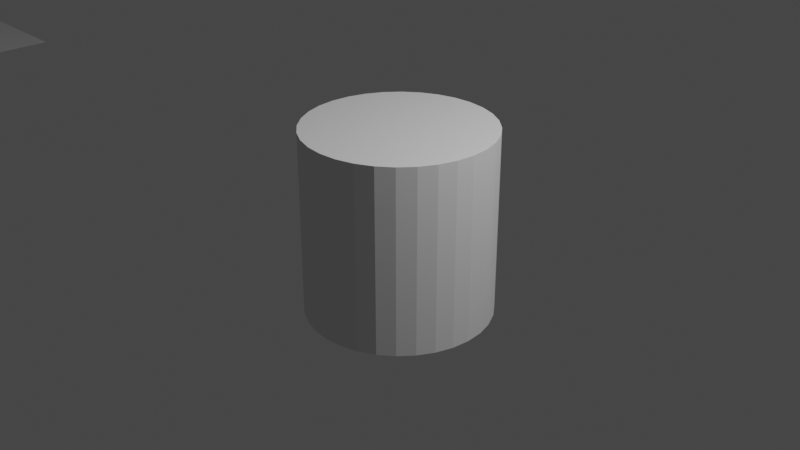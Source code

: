 # Source: cylinder.blend  (saved by Blender 3.1.7; exported with 4.5.12 LTS)
import bpy
from mathutils import Matrix  # noqa: F401  (used for matrix-valued properties, if any)

bpy.ops.wm.read_factory_settings(use_empty=True)
scene = bpy.context.scene
scene.name = 'Scene'

# ---- collections
col_collection = bpy.data.collections.new('Collection'); scene.collection.children.link(col_collection)

# ---- materials (node trees are filled in below, after node groups)
mat_material = bpy.data.materials.new('Material')
mat_material.alpha_threshold = 0.0
mat_material.use_transparent_shadow = False
mat_material.line_color = (0.0, 0.0, 0.0, 1.0)

# ---- node groups
ng_gn_cylinder = bpy.data.node_groups.new('GN_Cylinder', 'GeometryNodeTree')
_s = ng_gn_cylinder.interface.new_socket(name='Geometry', in_out='OUTPUT', socket_type='NodeSocketGeometry')
_s = ng_gn_cylinder.interface.new_socket(name='Geometry', in_out='INPUT', socket_type='NodeSocketGeometry')
_s = ng_gn_cylinder.interface.new_socket(name='Vertices', in_out='INPUT', socket_type='NodeSocketInt')
_s.default_value = 32
_s.min_value = 3
_s.max_value = 512
_s = ng_gn_cylinder.interface.new_socket(name='Side Segments', in_out='INPUT', socket_type='NodeSocketInt')
_s.default_value = 1
_s.min_value = 1
_s.max_value = 512
_s = ng_gn_cylinder.interface.new_socket(name='Fill Segments', in_out='INPUT', socket_type='NodeSocketInt')
_s.default_value = 1
_s.min_value = 1
_s.max_value = 512
_s = ng_gn_cylinder.interface.new_socket(name='Radius', in_out='INPUT', socket_type='NodeSocketFloat')
_s.subtype = 'DISTANCE'
_s.default_value = 1.0
_s.min_value = 0.0
_s = ng_gn_cylinder.interface.new_socket(name='Depth', in_out='INPUT', socket_type='NodeSocketFloat')
_s.subtype = 'DISTANCE'
_s.default_value = 2.0
_s.min_value = 0.0
ng_gn_cylinder.is_modifier = True
_N = ng_gn_cylinder.nodes; _L = ng_gn_cylinder.links
n0 = _N.new('GeometryNodeStoreNamedAttribute'); n0.name = 'Store Named Attribute'; n0.location = (-97, 85)
n0.data_type = 'FLOAT_VECTOR'
n0.domain = 'CORNER'
n0.inputs[2].default_value = 'uv_map'
n1 = _N.new('NodeGroupInput'); n1.name = 'Group Input'; n1.location = (-340, 0)
n2 = _N.new('NodeGroupOutput'); n2.name = 'Group Output'; n2.location = (200, 0)
n3 = _N.new('GeometryNodeMeshCylinder'); n3.name = 'Cylinder'; n3.location = (-122, 85)
_L.new(n0.outputs[0], n2.inputs[0])
_L.new(n1.outputs[1], n3.inputs[0])
_L.new(n1.outputs[2], n3.inputs[1])
_L.new(n1.outputs[3], n3.inputs[2])
_L.new(n1.outputs[4], n3.inputs[3])
_L.new(n1.outputs[5], n3.inputs[4])
_L.new(n3.outputs[0], n0.inputs[0])
_L.new(n3.outputs[4], n0.inputs[3])
n2.is_active_output = True
ng_gn_generic_car = bpy.data.node_groups.new('GN_Generic Car', 'GeometryNodeTree')
_s = ng_gn_generic_car.interface.new_socket(name='Geometry', in_out='OUTPUT', socket_type='NodeSocketGeometry')
_s = ng_gn_generic_car.interface.new_socket(name='Geometry', in_out='INPUT', socket_type='NodeSocketGeometry')
ng_gn_generic_car.is_modifier = True
_N = ng_gn_generic_car.nodes; _L = ng_gn_generic_car.links
n0 = _N.new('NodeGroupInput'); n0.name = 'Group Input'; n0.location = (-340, 0)
n1 = _N.new('NodeGroupOutput'); n1.name = 'Group Output'; n1.location = (200, 0)
_L.new(n0.outputs[0], n1.inputs[0])
n1.is_active_output = True
ng_gn_generic_train = bpy.data.node_groups.new('GN_Generic_Train', 'GeometryNodeTree')
_s = ng_gn_generic_train.interface.new_socket(name='Geometry', in_out='OUTPUT', socket_type='NodeSocketGeometry')
_s = ng_gn_generic_train.interface.new_socket(name='Geometry', in_out='INPUT', socket_type='NodeSocketGeometry')
ng_gn_generic_train.is_modifier = True
_N = ng_gn_generic_train.nodes; _L = ng_gn_generic_train.links
n0 = _N.new('NodeGroupInput'); n0.name = 'Group Input'; n0.location = (-340, 0)
n1 = _N.new('NodeGroupOutput'); n1.name = 'Group Output'; n1.location = (200, 0)
_L.new(n0.outputs[0], n1.inputs[0])
n1.is_active_output = True

# ---- material node trees
mat_material.use_nodes = True; mat_material.node_tree.nodes.clear()
_N = mat_material.node_tree.nodes; _L = mat_material.node_tree.links
n0 = _N.new('ShaderNodeOutputMaterial'); n0.name = 'Material Output'; n0.location = (300, 300)
n1 = _N.new('ShaderNodeBsdfPrincipled'); n1.name = 'Principled BSDF'; n1.location = (10, 300)
n1.distribution = 'GGX'
n1.subsurface_method = 'RANDOM_WALK_SKIN'
n1.inputs[2].default_value = 0.4
n1.inputs[3].default_value = 1.45
n1.inputs[27].default_value = (0.0, 0.0, 0.0, 1.0)
n1.inputs[28].default_value = 1.0
_L.new(n1.outputs[0], n0.inputs[0])
n0.is_active_output = True

# ---- world
world_world = bpy.data.worlds.new('World'); scene.world = world_world
world_world.use_nodes = True; world_world.node_tree.nodes.clear()
_N = world_world.node_tree.nodes; _L = world_world.node_tree.links
n0 = _N.new('ShaderNodeOutputWorld'); n0.name = 'World Output'; n0.location = (300, 300)
n1 = _N.new('ShaderNodeBackground'); n1.name = 'Background'; n1.location = (10, 300)
n1.inputs[0].default_value = (0.05088, 0.05088, 0.05088, 1.0)
_L.new(n1.outputs[0], n0.inputs[0])
n0.is_active_output = True
world_world.color = (0.05088, 0.05088, 0.05088)
world_world.use_sun_shadow = False
world_world.sun_shadow_jitter_overblur = 0.0

# ---- cameras
cam_camera = bpy.data.cameras.new('Camera')
cam_camera.clip_end = 100.0
cam_camera.ortho_scale = 7.314

# ---- lights
light_light = bpy.data.lights.new('Light', 'POINT')
light_light.transmission_factor = 0.0
light_light.energy = 1000.0
light_light.shadow_soft_size = 0.1
light_light.shadow_maximum_resolution = 0.006
light_light.use_absolute_resolution = True

# ---- meshes
me_cube = bpy.data.meshes.new('Cube')
me_cube.from_pydata([(1.0, 1.0, 1.0), (1.0, 1.0, -1.0), (1.0, -1.0, 1.0), (1.0, -1.0, -1.0), (-1.0, 1.0, 1.0), (-1.0, 1.0, -1.0), (-1.0, -1.0, 1.0), (-1.0, -1.0, -1.0)], [], [(0, 4, 6, 2), (3, 2, 6, 7), (7, 6, 4, 5), (5, 1, 3, 7), (1, 0, 2, 3), (5, 4, 0, 1)])
_uv = me_cube.uv_layers.new(name='UVMap')
_uv.uv.foreach_set('vector', [0.625, 0.5, 0.875, 0.5, 0.875, 0.75, 0.625, 0.75, 0.375, 0.75, 0.625, 0.75, 0.625, 1.0, 0.375, 1.0, 0.375, 0.0, 0.625, 0.0, 0.625, 0.25, 0.375, 0.25, 0.125, 0.5, 0.375, 0.5, 0.375, 0.75, 0.125, 0.75, 0.375, 0.5, 0.625, 0.5, 0.625, 0.75, 0.375, 0.75, 0.375, 0.25, 0.625, 0.25, 0.625, 0.5, 0.375, 0.5])
me_cube.materials.append(mat_material)
me_cube.use_remesh_preserve_volume = False
me_cube.use_remesh_preserve_attributes = False
me_cube.use_mirror_vertex_groups = False
me_cube.update()
me_plane = bpy.data.meshes.new('Plane')
me_plane.from_pydata([(-1.0, -1.0, 0.0), (1.0, -1.0, 0.0), (-1.0, 1.0, 0.0), (1.0, 1.0, 0.0)], [], [(0, 1, 3, 2)])
_uv = me_plane.uv_layers.new(name='UVMap')
_uv.uv.foreach_set('vector', [0.0, 0.0, 1.0, 0.0, 1.0, 1.0, 0.0, 1.0])
me_plane.use_remesh_fix_poles = True
me_plane.use_remesh_preserve_attributes = False
me_plane.update()
me_plane_001 = bpy.data.meshes.new('Plane.001')
me_plane_001.from_pydata([(-1.0, -1.0, 0.0), (1.0, -1.0, 0.0), (-1.0, 1.0, 0.0), (1.0, 1.0, 0.0)], [], [(0, 1, 3, 2)])
_uv = me_plane_001.uv_layers.new(name='UVMap')
_uv.uv.foreach_set('vector', [0.0, 0.0, 1.0, 0.0, 1.0, 1.0, 0.0, 1.0])
me_plane_001.use_remesh_fix_poles = True
me_plane_001.use_remesh_preserve_attributes = False
me_plane_001.update()

# ---- objects
ob_cube = bpy.data.objects.new('Cube', me_cube)
ob_light = bpy.data.objects.new('Light', light_light)
ob_camera = bpy.data.objects.new('Camera', cam_camera)
ob_plane = bpy.data.objects.new('Plane', me_plane)
ob_plane_001 = bpy.data.objects.new('Plane.001', me_plane_001)

# ---- transforms, parenting, visibility, modifiers, constraints
ob_cube.location = (0.0, 0.0, 0.0)
ob_cube.lock_rotations_4d = False
ob_cube.empty_display_type = 'ARROWS'
ob_cube.lineart.crease_threshold = 0.0
_m = ob_cube.modifiers.new('GeometryNodes', 'NODES')
_m.node_group = ng_gn_cylinder
ob_light.location = (4.076, 1.005, 5.904)
ob_light.rotation_euler = (0.6503, 0.05522, 1.866)
ob_light.lock_rotations_4d = False
ob_light.empty_display_type = 'ARROWS'
ob_light.color = (0.0, 0.0, 0.0, 0.0)
ob_light.lineart.crease_threshold = 0.0
ob_camera.location = (7.359, -6.926, 4.958)
ob_camera.rotation_euler = (1.109, 0.0, 0.8149)
ob_camera.lock_rotations_4d = False
ob_camera.empty_display_type = 'ARROWS'
ob_camera.color = (0.0, 0.0, 0.0, 0.0)
ob_camera.display_type = 'WIRE'
ob_camera.lineart.crease_threshold = 0.0
ob_plane.location = (-11.49, 0.4365, -0.8065)
_m = ob_plane.modifiers.new('GN_Cars_Generator', 'NODES')
_m.node_group = ng_gn_generic_car
ob_plane_001.location = (13.96, -2.102, -1.659)
_m = ob_plane_001.modifiers.new('GN_Trains_Generator', 'NODES')
_m.node_group = ng_gn_generic_train

# ---- collection membership
col_collection.objects.link(ob_cube)
col_collection.objects.link(ob_light)
col_collection.objects.link(ob_camera)
col_collection.objects.link(ob_plane)
col_collection.objects.link(ob_plane_001)

# ---- scene / render settings (as saved in the file)
scene.camera = ob_camera
scene.frame_start = 1; scene.frame_end = 250; scene.frame_set(1)
scene.render.engine = 'BLENDER_EEVEE_NEXT'
scene.cycles.sampling_pattern = 'TABULATED_SOBOL'
scene.cycles.use_light_tree = False
scene.view_settings.view_transform = 'Filmic'
bpy.context.view_layer.update()
